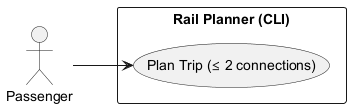

The diagram above was rendered by PlantUML. Its source (embedded in the PNG):
@startuml use case diagram
left to right direction
actor Passenger as User

rectangle "Rail Planner (CLI)" {
  usecase "Plan Trip (≤ 2 connections)" as UC_Plan
}

User --> UC_Plan

@enduml